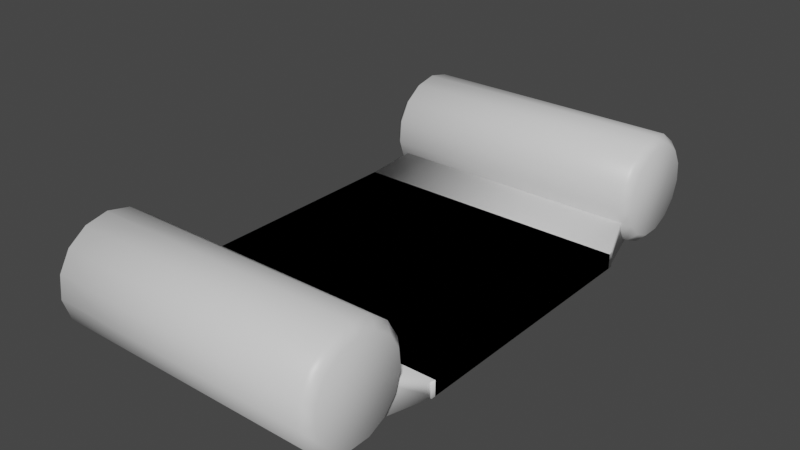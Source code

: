 # Source: Scroll.blend  (saved by Blender 2.80.75; exported with 4.5.12 LTS)
import bpy
from mathutils import Matrix  # noqa: F401  (used for matrix-valued properties, if any)

bpy.ops.wm.read_factory_settings(use_empty=True)
scene = bpy.context.scene
scene.name = 'Scene'

# ---- collections
col_collection = bpy.data.collections.new('Collection'); scene.collection.children.link(col_collection)

# ---- materials (node trees are filled in below, after node groups)
mat_material = bpy.data.materials.new('Material')
mat_material.alpha_threshold = 0.0
mat_material.use_transparent_shadow = False
mat_material.line_color = (0.0, 0.0, 0.0, 1.0)

# ---- material node trees
mat_material.use_nodes = True; mat_material.node_tree.nodes.clear()
_N = mat_material.node_tree.nodes; _L = mat_material.node_tree.links
n0 = _N.new('ShaderNodeOutputMaterial'); n0.name = 'Material Output'; n0.location = (300, 300)
n1 = _N.new('ShaderNodeBsdfPrincipled'); n1.name = 'Principled BSDF'; n1.location = (10, 300)
n1.distribution = 'GGX'
n1.subsurface_method = 'BURLEY'
n1.inputs[2].default_value = 0.4
n1.inputs[3].default_value = 1.45
n1.inputs[27].default_value = (0.0, 0.0, 0.0, 1.0)
n1.inputs[28].default_value = 1.0
_L.new(n1.outputs[0], n0.inputs[0])
n0.is_active_output = True

# ---- world
world_world = bpy.data.worlds.new('World'); scene.world = world_world
world_world.use_nodes = True; world_world.node_tree.nodes.clear()
_N = world_world.node_tree.nodes; _L = world_world.node_tree.links
n0 = _N.new('ShaderNodeOutputWorld'); n0.name = 'World Output'; n0.location = (300, 300)
n1 = _N.new('ShaderNodeBackground'); n1.name = 'Background'; n1.location = (10, 300)
n1.inputs[0].default_value = (0.05088, 0.05088, 0.05088, 1.0)
_L.new(n1.outputs[0], n0.inputs[0])
n0.is_active_output = True
world_world.color = (0.05088, 0.05088, 0.05088)
world_world.use_sun_shadow = False
world_world.sun_shadow_jitter_overblur = 0.0

# ---- meshes
me_cube = bpy.data.meshes.new('Cube')
me_cube.from_pydata([(1.291, -1.17, -0.09542), (1.291, -1.17, -0.2307), (1.095, -1.852, 0.2307), (1.095, -1.852, -0.2307), (-1.291, -1.17, -0.09542), (-1.291, -1.17, -0.2307), (-0.9193, -1.852, 0.2307), (-0.9193, -1.852, -0.2307), (1.291, 1.21, -0.2307), (-1.291, 1.21, -0.2307), (1.291, 1.21, -0.09542), (-1.291, 1.21, -0.09542), (-1.27, -1.922, 0.6211), (-1.194, -1.922, 0.6987), (1.27, -1.922, 0.6211), (1.194, -1.922, 0.6987), (-1.27, -1.755, 0.5856), (-1.194, -1.723, 0.6565), (1.27, -1.755, 0.5856), (1.194, -1.723, 0.6565), (-1.27, -1.616, 0.4852), (-1.194, -1.559, 0.5371), (1.27, -1.616, 0.4852), (1.194, -1.559, 0.5371), (-1.27, -1.531, 0.3372), (-1.194, -1.457, 0.3612), (1.27, -1.531, 0.3372), (1.194, -1.457, 0.3612), (-1.27, -1.513, 0.1674), (-1.194, -1.436, 0.1593), (1.27, -1.513, 0.1674), (1.194, -1.436, 0.1593), (-1.27, -1.566, 0.004924), (-1.194, -1.499, -0.0339), (1.27, -1.566, 0.004924), (1.194, -1.499, -0.0339), (-1.27, -1.68, -0.122), (-1.194, -1.635, -0.1848), (1.27, -1.68, -0.122), (1.194, -1.635, -0.1848), (-1.27, -1.836, -0.1915), (-1.194, -1.82, -0.2674), (1.27, -1.836, -0.1915), (1.194, -1.82, -0.2674), (-1.27, -2.007, -0.1915), (-1.194, -2.023, -0.2674), (1.27, -2.007, -0.1915), (1.194, -2.023, -0.2674), (-1.27, -2.163, -0.122), (-1.194, -2.209, -0.1848), (1.27, -2.163, -0.122), (1.194, -2.209, -0.1848), (-1.27, -2.277, 0.004924), (-1.194, -2.345, -0.0339), (1.27, -2.277, 0.004924), (1.194, -2.345, -0.0339), (-1.27, -2.33, 0.1674), (-1.194, -2.407, 0.1593), (1.27, -2.33, 0.1674), (1.194, -2.407, 0.1593), (-1.27, -2.312, 0.3372), (-1.194, -2.386, 0.3612), (1.27, -2.312, 0.3372), (1.194, -2.386, 0.3612), (-1.27, -2.227, 0.4852), (-1.194, -2.285, 0.5371), (1.27, -2.227, 0.4852), (1.194, -2.285, 0.5371), (-1.27, -2.089, 0.5856), (-1.194, -2.12, 0.6565), (1.27, -2.089, 0.5856), (1.194, -2.12, 0.6565), (-1.074, -1.755, 0.5856), (-1.074, -1.922, 0.6211), (-1.074, -1.616, 0.4852), (-1.074, -1.531, 0.3372), (-1.074, -1.513, 0.1674), (-1.074, -1.566, 0.004924), (-1.074, -1.68, -0.122), (-1.074, -1.836, -0.1915), (-1.074, -2.007, -0.1915), (-1.074, -2.163, -0.122), (-1.074, -2.277, 0.004924), (-1.074, -2.33, 0.1674), (-1.074, -2.312, 0.3372), (-1.074, -2.227, 0.4852), (-1.074, -2.089, 0.5856)], [], [(0, 4, 6, 2), (3, 2, 6, 7), (7, 6, 4, 5), (5, 1, 3, 7), (1, 0, 2, 3), (5, 4, 11, 9), (69, 71, 15, 13), (21, 23, 27, 25), (25, 27, 31, 29), (29, 31, 35, 33), (33, 35, 39, 37), (37, 39, 43, 41), (41, 43, 47, 45), (45, 47, 51, 49), (49, 51, 55, 53), (53, 55, 59, 57), (57, 59, 63, 61), (61, 63, 67, 65), (65, 67, 71, 69), (17, 19, 23, 21), (18, 14, 70, 66, 62, 58, 54, 50, 46, 42, 38, 34, 30, 26, 22), (13, 15, 19, 17), (9, 11, 10, 8), (1, 5, 9, 8), (4, 0, 10, 11), (0, 1, 8, 10), (13, 17, 16, 12), (19, 15, 14, 18), (17, 21, 20, 16), (23, 19, 18, 22), (21, 25, 24, 20), (27, 23, 22, 26), (25, 29, 28, 24), (31, 27, 26, 30), (29, 33, 32, 28), (35, 31, 30, 34), (33, 37, 36, 32), (39, 35, 34, 38), (37, 41, 40, 36), (43, 39, 38, 42), (41, 45, 44, 40), (47, 43, 42, 46), (45, 49, 48, 44), (51, 47, 46, 50), (49, 53, 52, 48), (55, 51, 50, 54), (53, 57, 56, 52), (59, 55, 54, 58), (57, 61, 60, 56), (63, 59, 58, 62), (61, 65, 64, 60), (67, 63, 62, 66), (65, 69, 68, 64), (71, 67, 66, 70), (69, 13, 12, 68), (15, 71, 70, 14), (12, 16, 72, 73), (73, 72, 74, 75, 76, 77, 78, 79, 80, 81, 82, 83, 84, 85, 86), (36, 40, 79, 78), (56, 60, 84, 83), (32, 36, 78, 77), (52, 56, 83, 82), (68, 12, 73, 86), (28, 32, 77, 76), (48, 52, 82, 81), (24, 28, 76, 75), (44, 48, 81, 80), (64, 68, 86, 85), (20, 24, 75, 74), (40, 44, 80, 79), (60, 64, 85, 84), (16, 20, 74, 72)])
me_cube.polygons.foreach_set('use_smooth', [True] * 72)
_uv = me_cube.uv_layers.new(name='UVMap')
_uv.uv.foreach_set('vector', [0.375, 0.0, 0.625, 0.0, 0.625, 0.25, 0.375, 0.25, 0.375, 0.25, 0.625, 0.25, 0.625, 0.5, 0.375, 0.5, 0.375, 0.5, 0.625, 0.5, 0.625, 0.75, 0.375, 0.75, 0.375, 0.75, 0.625, 0.75, 0.625, 1.0, 0.375, 1.0, 0.125, 0.5, 0.375, 0.5, 0.375, 0.75, 0.125, 0.75, 0.375, 0.75, 0.625, 0.75, 0.625, 0.75, 0.375, 0.75, 0.06667, 0.515, 0.06667, 0.985, 4.47e-08, 0.985, 4.47e-08, 0.515, 0.8667, 0.515, 0.8667, 0.985, 0.8, 0.985, 0.8, 0.515, 0.8, 0.515, 0.8, 0.985, 0.7333, 0.985, 0.7333, 0.515, 0.7333, 0.515, 0.7333, 0.985, 0.6667, 0.985, 0.6667, 0.515, 0.6667, 0.515, 0.6667, 0.985, 0.6, 0.985, 0.6, 0.515, 0.6, 0.515, 0.6, 0.985, 0.5333, 0.985, 0.5333, 0.515, 0.5333, 0.515, 0.5333, 0.985, 0.4667, 0.985, 0.4667, 0.515, 0.4667, 0.515, 0.4667, 0.985, 0.4, 0.985, 0.4, 0.515, 0.4, 0.515, 0.4, 0.985, 0.3333, 0.985, 0.3333, 0.515, 0.3333, 0.515, 0.3333, 0.985, 0.2667, 0.985, 0.2667, 0.515, 0.2667, 0.515, 0.2667, 0.985, 0.2, 0.985, 0.2, 0.515, 0.2, 0.515, 0.2, 0.985, 0.1333, 0.985, 0.1333, 0.515, 0.1333, 0.515, 0.1333, 0.985, 0.06667, 0.985, 0.06667, 0.515, 0.9333, 0.515, 0.9333, 0.985, 0.8667, 0.985, 0.8667, 0.515, 0.3321, 0.4344, 0.25, 0.4518, 0.1679, 0.4344, 0.1, 0.3851, 0.05803, 0.3124, 0.04926, 0.2289, 0.07519, 0.1491, 0.1314, 0.0867, 0.208, 0.05256, 0.292, 0.05256, 0.3686, 0.0867, 0.4248, 0.1491, 0.4507, 0.2289, 0.442, 0.3124, 0.4, 0.3851, 1.0, 0.515, 1.0, 0.985, 0.9333, 0.985, 0.9333, 0.515, 0.625, 0.5, 0.875, 0.5, 0.875, 0.75, 0.625, 0.75, 0.625, 0.75, 0.375, 0.75, 0.375, 0.75, 0.625, 0.75, 0.625, 0.0, 0.375, 0.0, 0.375, 0.0, 0.625, 0.0, 0.375, 0.5, 0.125, 0.5, 0.125, 0.5, 0.375, 0.5, 1.0, 0.515, 0.9333, 0.515, 0.9386, 0.5, 0.9947, 0.5, 0.9333, 0.985, 1.0, 0.985, 0.9947, 1.0, 0.9386, 1.0, 0.9333, 0.515, 0.8667, 0.515, 0.872, 0.5, 0.928, 0.5, 0.8667, 0.985, 0.9333, 0.985, 0.928, 1.0, 0.872, 1.0, 0.8667, 0.515, 0.8, 0.515, 0.8053, 0.5, 0.8614, 0.5, 0.8, 0.985, 0.8667, 0.985, 0.8614, 1.0, 0.8053, 1.0, 0.8, 0.515, 0.7333, 0.515, 0.7386, 0.5, 0.7947, 0.5, 0.7333, 0.985, 0.8, 0.985, 0.7947, 1.0, 0.7386, 1.0, 0.7333, 0.515, 0.6667, 0.515, 0.672, 0.5, 0.728, 0.5, 0.6667, 0.985, 0.7333, 0.985, 0.728, 1.0, 0.672, 1.0, 0.6667, 0.515, 0.6, 0.515, 0.6053, 0.5, 0.6614, 0.5, 0.6, 0.985, 0.6667, 0.985, 0.6614, 1.0, 0.6053, 1.0, 0.6, 0.515, 0.5333, 0.515, 0.5386, 0.5, 0.5947, 0.5, 0.5333, 0.985, 0.6, 0.985, 0.5947, 1.0, 0.5386, 1.0, 0.5333, 0.515, 0.4667, 0.515, 0.472, 0.5, 0.528, 0.5, 0.4667, 0.985, 0.5333, 0.985, 0.528, 1.0, 0.472, 1.0, 0.4667, 0.515, 0.4, 0.515, 0.4053, 0.5, 0.4614, 0.5, 0.4, 0.985, 0.4667, 0.985, 0.4614, 1.0, 0.4053, 1.0, 0.4, 0.515, 0.3333, 0.515, 0.3386, 0.5, 0.3947, 0.5, 0.3333, 0.985, 0.4, 0.985, 0.3947, 1.0, 0.3386, 1.0, 0.3333, 0.515, 0.2667, 0.515, 0.272, 0.5, 0.328, 0.5, 0.2667, 0.985, 0.3333, 0.985, 0.328, 1.0, 0.272, 1.0, 0.2667, 0.515, 0.2, 0.515, 0.2053, 0.5, 0.2614, 0.5, 0.2, 0.985, 0.2667, 0.985, 0.2614, 1.0, 0.2053, 1.0, 0.2, 0.515, 0.1333, 0.515, 0.1386, 0.5, 0.1947, 0.5, 0.1333, 0.985, 0.2, 0.985, 0.1947, 1.0, 0.1386, 1.0, 0.1333, 0.515, 0.06667, 0.515, 0.07197, 0.5, 0.128, 0.5, 0.06667, 0.985, 0.1333, 0.985, 0.128, 1.0, 0.07197, 1.0, 0.06667, 0.515, 4.47e-08, 0.515, 0.005299, 0.5, 0.06137, 0.5, 4.47e-08, 0.985, 0.06667, 0.985, 0.06137, 1.0, 0.005299, 1.0, 0.9947, 0.5, 0.9386, 0.5, 0.9386, 0.5, 0.9947, 0.5, 0.75, 0.4518, 0.8321, 0.4344, 0.9, 0.3851, 0.942, 0.3124, 0.9507, 0.2289, 0.9248, 0.1491, 0.8686, 0.0867, 0.792, 0.05256, 0.708, 0.05256, 0.6314, 0.0867, 0.5752, 0.1491, 0.5493, 0.2289, 0.558, 0.3124, 0.6, 0.3851, 0.6679, 0.4344, 0.5947, 0.5, 0.5386, 0.5, 0.5386, 0.5, 0.5947, 0.5, 0.2614, 0.5, 0.2053, 0.5, 0.2053, 0.5, 0.2614, 0.5, 0.6614, 0.5, 0.6053, 0.5, 0.6053, 0.5, 0.6614, 0.5, 0.328, 0.5, 0.272, 0.5, 0.272, 0.5, 0.328, 0.5, 0.06137, 0.5, 0.005299, 0.5, 0.005299, 0.5, 0.06137, 0.5, 0.728, 0.5, 0.672, 0.5, 0.672, 0.5, 0.728, 0.5, 0.3947, 0.5, 0.3386, 0.5, 0.3386, 0.5, 0.3947, 0.5, 0.7947, 0.5, 0.7386, 0.5, 0.7386, 0.5, 0.7947, 0.5, 0.4614, 0.5, 0.4053, 0.5, 0.4053, 0.5, 0.4614, 0.5, 0.128, 0.5, 0.07197, 0.5, 0.07197, 0.5, 0.128, 0.5, 0.8614, 0.5, 0.8053, 0.5, 0.8053, 0.5, 0.8614, 0.5, 0.528, 0.5, 0.472, 0.5, 0.472, 0.5, 0.528, 0.5, 0.1947, 0.5, 0.1386, 0.5, 0.1386, 0.5, 0.1947, 0.5, 0.928, 0.5, 0.872, 0.5, 0.872, 0.5, 0.928, 0.5])
me_cube.materials.append(mat_material)
me_cube.use_remesh_preserve_volume = False
me_cube.use_remesh_preserve_attributes = False
me_cube.use_mirror_vertex_groups = False
me_cube.update()

# ---- objects
ob_cube = bpy.data.objects.new('Cube', me_cube)

# ---- transforms, parenting, visibility, modifiers, constraints
ob_cube.location = (0.0, 0.0, 0.0)
ob_cube.lock_rotations_4d = False
ob_cube.empty_display_type = 'ARROWS'
ob_cube.lineart.crease_threshold = 0.0
_m = ob_cube.modifiers.new('Mirror', 'MIRROR')
_m.use_axis = (False, True, False)

# ---- collection membership
col_collection.objects.link(ob_cube)

# ---- scene / render settings (as saved in the file)
scene.frame_start = 1; scene.frame_end = 250; scene.frame_set(1)
scene.render.engine = 'BLENDER_EEVEE_NEXT'
scene.cycles.use_denoising = False
scene.cycles.samples = 128
scene.cycles.sampling_pattern = 'TABULATED_SOBOL'
scene.cycles.use_adaptive_sampling = False
scene.cycles.use_light_tree = False
scene.view_settings.view_transform = 'Filmic'
bpy.context.view_layer.update()

# ---- added for rendering (the .blend has no active camera and no usable light): camera, sun
cam_auto = bpy.data.cameras.new('AutoCamera')
cam_auto.lens = 50.0
cam_auto.sensor_width = 36.0
cam_auto.clip_end = 1000.0
ob_auto_camera = bpy.data.objects.new('AutoCamera', cam_auto)
scene.collection.objects.link(ob_auto_camera)
ob_auto_camera.location = (5.13324, -6.15988, 4.32224)
ob_auto_camera.rotation_euler = (1.09748, -7.21219e-08, 0.694738)
scene.camera = ob_auto_camera
light_auto_sun = bpy.data.lights.new('AutoSun', 'SUN')
light_auto_sun.energy = 3.0
light_auto_sun.angle = 0.0523599
ob_auto_sun = bpy.data.objects.new('AutoSun', light_auto_sun)
scene.collection.objects.link(ob_auto_sun)
ob_auto_sun.rotation_euler = (0.872665, 0.174533, 0.523599)
bpy.context.view_layer.update()
